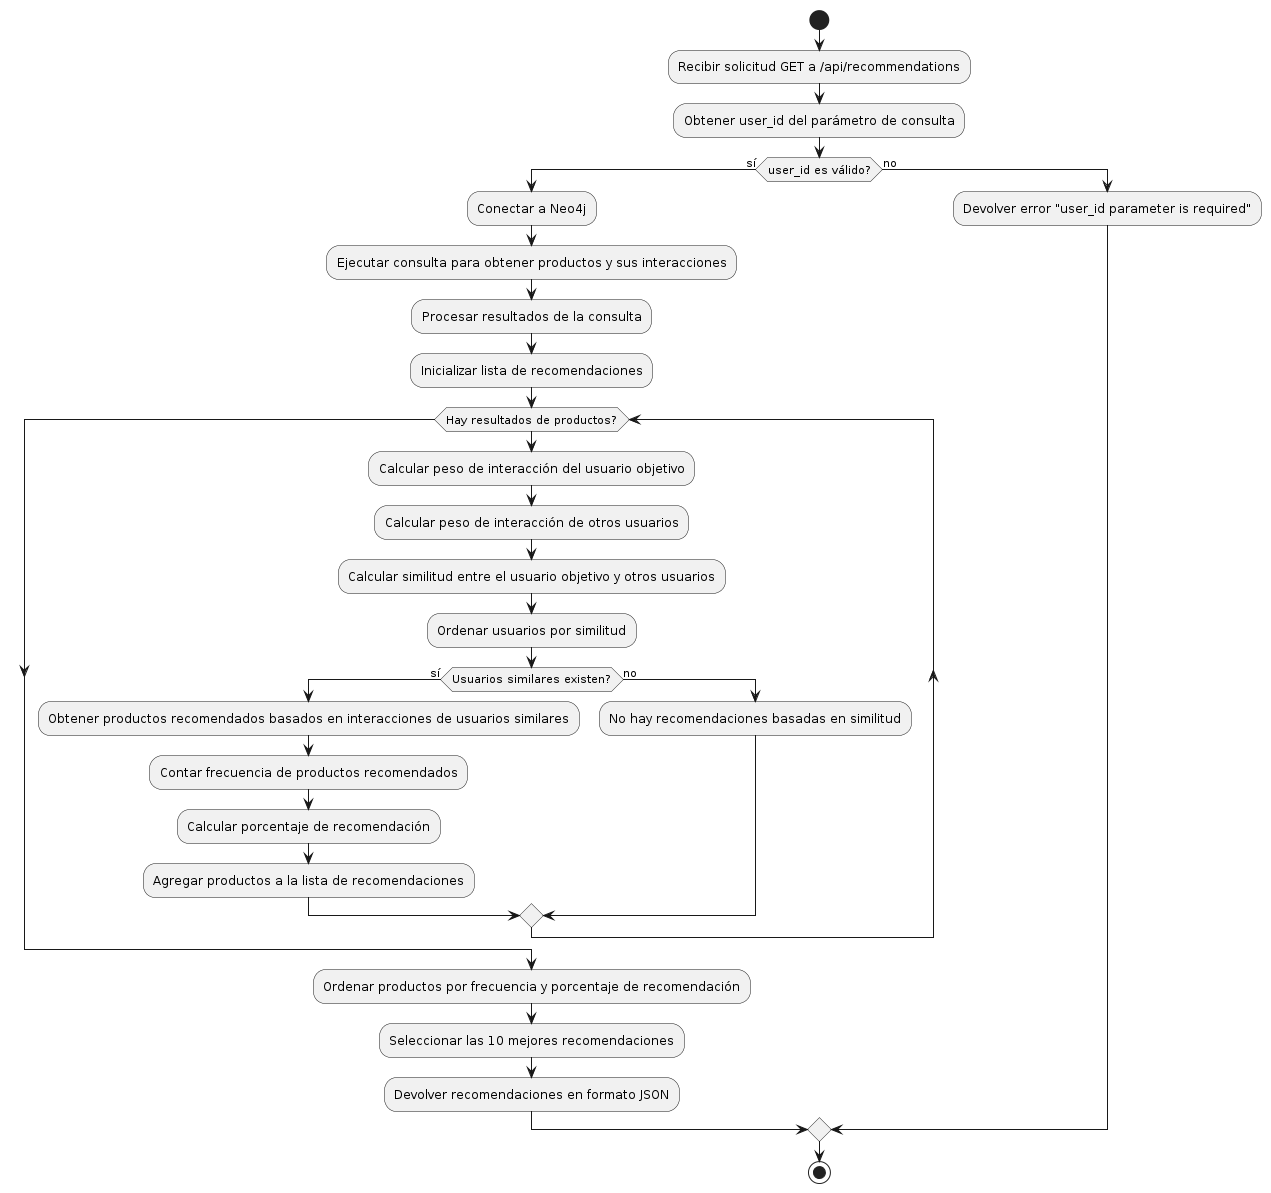

The diagram above was rendered by PlantUML. Its source (embedded in the PNG):
@startuml
start
:Recibir solicitud GET a /api/recommendations;
:Obtener user_id del parámetro de consulta;
if (user_id es válido?) then (sí)
    :Conectar a Neo4j;
    :Ejecutar consulta para obtener productos y sus interacciones;
    :Procesar resultados de la consulta;

    :Inicializar lista de recomendaciones;
    while (Hay resultados de productos?)
        :Calcular peso de interacción del usuario objetivo;
        :Calcular peso de interacción de otros usuarios;
        :Calcular similitud entre el usuario objetivo y otros usuarios;
        :Ordenar usuarios por similitud;
        if (Usuarios similares existen?) then (sí)
            :Obtener productos recomendados basados en interacciones de usuarios similares;
            :Contar frecuencia de productos recomendados;
            :Calcular porcentaje de recomendación;
            :Agregar productos a la lista de recomendaciones;
        else (no)
            :No hay recomendaciones basadas en similitud;
        endif
    endwhile
    :Ordenar productos por frecuencia y porcentaje de recomendación;
    :Seleccionar las 10 mejores recomendaciones;
    :Devolver recomendaciones en formato JSON;
else (no)
    :Devolver error "user_id parameter is required";
endif
stop
@enduml